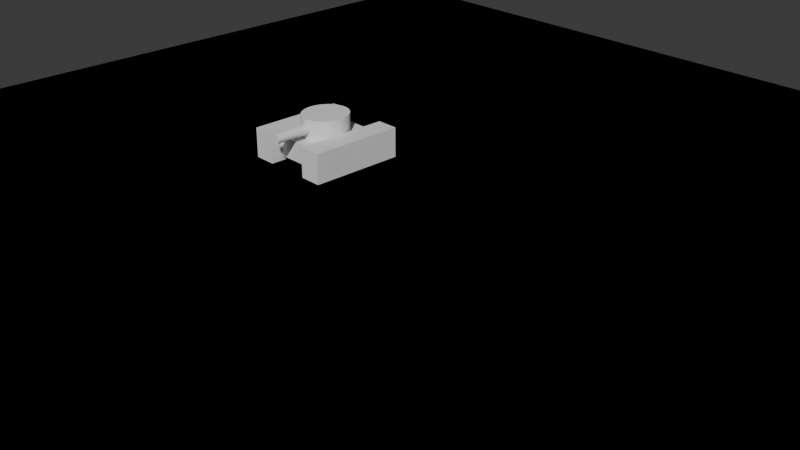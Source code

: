 # Source: battle-city.blend  (saved by Blender 4.0.36; exported with 4.5.12 LTS)
import bpy
from mathutils import Matrix  # noqa: F401  (used for matrix-valued properties, if any)

bpy.ops.wm.read_factory_settings(use_empty=True)
scene = bpy.context.scene
scene.name = 'Scene'

# ---- collections
col_collection = bpy.data.collections.new('Collection'); scene.collection.children.link(col_collection)

# ---- materials (node trees are filled in below, after node groups)
mat_material = bpy.data.materials.new('Material')
mat_material.alpha_threshold = 0.0
mat_material.use_transparent_shadow = False
mat_material.roughness = 0.5
mat_material.line_color = (0.0, 0.0, 0.0, 1.0)

# ---- material node trees
mat_material.use_nodes = True; mat_material.node_tree.nodes.clear()
_N = mat_material.node_tree.nodes; _L = mat_material.node_tree.links
n0 = _N.new('ShaderNodeOutputMaterial'); n0.name = 'Material Output'; n0.location = (300, 300)
n1 = _N.new('ShaderNodeBsdfPrincipled'); n1.name = 'Principled BSDF'; n1.location = (10, 300)
n1.inputs[3].default_value = 1.45
_L.new(n1.outputs[0], n0.inputs[0])
n0.is_active_output = True

# ---- world
world_world = bpy.data.worlds.new('World'); scene.world = world_world
world_world.use_nodes = True; world_world.node_tree.nodes.clear()
_N = world_world.node_tree.nodes; _L = world_world.node_tree.links
n0 = _N.new('ShaderNodeOutputWorld'); n0.name = 'World Output'; n0.location = (300, 300)
n1 = _N.new('ShaderNodeBackground'); n1.name = 'Background'; n1.location = (10, 300)
n1.inputs[0].default_value = (0.05088, 0.05088, 0.05088, 1.0)
_L.new(n1.outputs[0], n0.inputs[0])
n0.is_active_output = True
world_world.color = (0.05088, 0.05088, 0.05088)
world_world.use_sun_shadow = False
world_world.sun_shadow_jitter_overblur = 0.0

# ---- cameras
cam_camera = bpy.data.cameras.new('Camera')
cam_camera.clip_end = 100.0
cam_camera.ortho_scale = 7.314

# ---- meshes
me_tank001 = bpy.data.meshes.new('Tank001')
me_tank001.from_pydata([(-0.9173, -1.419, -0.4152), (-0.9173, -1.419, 0.4152), (-0.9173, 1.419, -0.4152), (-0.9173, 1.419, 0.4152), (0.9173, -1.419, -0.4152), (0.9173, -1.419, 0.4152), (0.9173, 1.419, -0.4152), (0.9173, 1.419, 0.4152), (4.587, -1.419, -0.4152), (4.587, -1.419, 0.4152), (4.587, 1.419, -0.4152), (4.587, 1.419, 0.4152), (6.421, -1.419, -0.4152), (6.421, -1.419, 0.4152), (6.421, 1.419, -0.4152), (6.421, 1.419, 0.4152), (2.752, -0.3547, 0.692), (2.752, -1.773, 0.692), (2.841, -0.3547, 0.6893), (2.841, -1.773, 0.6893), (2.928, -0.3547, 0.6815), (2.928, -1.773, 0.6815), (3.007, -0.3547, 0.6687), (3.007, -1.773, 0.6687), (3.076, -0.3547, 0.6515), (3.076, -1.773, 0.6515), (3.133, -0.3547, 0.6305), (3.133, -1.773, 0.6305), (3.176, -0.3547, 0.6066), (3.176, -1.773, 0.6066), (3.202, -0.3547, 0.5806), (3.202, -1.773, 0.5806), (3.211, -0.3547, 0.5536), (3.211, -1.773, 0.5536), (3.202, -0.3547, 0.5266), (3.202, -1.773, 0.5266), (3.176, -0.3547, 0.5006), (3.176, -1.773, 0.5006), (3.133, -0.3547, 0.4767), (3.133, -1.773, 0.4767), (3.076, -0.3547, 0.4557), (3.076, -1.773, 0.4557), (3.007, -0.3547, 0.4385), (3.007, -1.773, 0.4385), (2.928, -0.3547, 0.4257), (2.928, -1.773, 0.4257), (2.841, -0.3547, 0.4179), (2.841, -1.773, 0.4179), (2.752, -0.3547, 0.4152), (2.752, -1.773, 0.4152), (2.663, -0.3547, 0.4179), (2.663, -1.773, 0.4179), (2.576, -0.3547, 0.4257), (2.576, -1.773, 0.4257), (2.497, -0.3547, 0.4385), (2.497, -1.773, 0.4385), (2.428, -0.3547, 0.4557), (2.428, -1.773, 0.4557), (2.371, -0.3547, 0.4767), (2.371, -1.773, 0.4767), (2.328, -0.3547, 0.5006), (2.328, -1.773, 0.5006), (2.302, -0.3547, 0.5266), (2.302, -1.773, 0.5266), (2.293, -0.3547, 0.5536), (2.293, -1.773, 0.5536), (2.302, -0.3547, 0.5806), (2.302, -1.773, 0.5806), (2.328, -0.3547, 0.6066), (2.328, -1.773, 0.6066), (2.371, -0.3547, 0.6305), (2.371, -1.773, 0.6305), (2.428, -0.3547, 0.6515), (2.428, -1.773, 0.6515), (2.497, -0.3547, 0.6687), (2.497, -1.773, 0.6687), (2.576, -0.3547, 0.6815), (2.576, -1.773, 0.6815), (2.663, -0.3547, 0.6893), (2.663, -1.773, 0.6893), (2.752, 0.7093, 0.2768), (2.752, 0.7093, 0.8304), (3.11, 0.6957, 0.2768), (3.11, 0.6957, 0.8304), (3.454, 0.6553, 0.2768), (3.454, 0.6553, 0.8304), (3.771, 0.5898, 0.2768), (3.771, 0.5898, 0.8304), (4.049, 0.5016, 0.2768), (4.049, 0.5016, 0.8304), (4.277, 0.3941, 0.2768), (4.277, 0.3941, 0.8304), (4.447, 0.2714, 0.2768), (4.447, 0.2714, 0.8304), (4.551, 0.1384, 0.2768), (4.551, 0.1384, 0.8304), (4.587, 0.0, 0.2768), (4.587, 0.0, 0.8304), (4.551, -0.1384, 0.2768), (4.551, -0.1384, 0.8304), (4.447, -0.2714, 0.2768), (4.447, -0.2714, 0.8304), (4.277, -0.3941, 0.2768), (4.277, -0.3941, 0.8304), (4.049, -0.5016, 0.2768), (4.049, -0.5016, 0.8304), (3.771, -0.5898, 0.2768), (3.771, -0.5898, 0.8304), (3.454, -0.6553, 0.2768), (3.454, -0.6553, 0.8304), (3.11, -0.6957, 0.2768), (3.11, -0.6957, 0.8304), (2.752, -0.7093, 0.2768), (2.752, -0.7093, 0.8304), (2.394, -0.6957, 0.2768), (2.394, -0.6957, 0.8304), (2.05, -0.6553, 0.2768), (2.05, -0.6553, 0.8304), (1.733, -0.5898, 0.2768), (1.733, -0.5898, 0.8304), (1.455, -0.5016, 0.2768), (1.455, -0.5016, 0.8304), (1.227, -0.3941, 0.2768), (1.227, -0.3941, 0.8304), (1.057, -0.2714, 0.2768), (1.057, -0.2714, 0.8304), (0.9526, -0.1384, 0.2768), (0.9526, -0.1384, 0.8304), (0.9173, 0.0, 0.2768), (0.9173, 0.0, 0.8304), (0.9526, 0.1384, 0.2768), (0.9526, 0.1384, 0.8304), (1.057, 0.2714, 0.2768), (1.057, 0.2714, 0.8304), (1.227, 0.3941, 0.2768), (1.227, 0.3941, 0.8304), (1.455, 0.5016, 0.2768), (1.455, 0.5016, 0.8304), (1.733, 0.5898, 0.2768), (1.733, 0.5898, 0.8304), (2.05, 0.6553, 0.2768), (2.05, 0.6553, 0.8304), (2.394, 0.6957, 0.2768), (2.394, 0.6957, 0.8304), (4.587, 1.064, 0.2768), (4.587, 1.064, -0.2768), (4.587, -1.064, 0.2768), (4.587, -1.064, -0.2768), (0.9173, 1.064, 0.2768), (0.9173, 1.064, -0.2768), (0.9173, -1.064, 0.2768), (0.9173, -1.064, -0.2768)], [], [(0, 1, 3, 2), (2, 3, 7, 6), (6, 7, 5, 4), (4, 5, 1, 0), (2, 6, 4, 0), (7, 3, 1, 5), (8, 9, 11, 10), (10, 11, 15, 14), (14, 15, 13, 12), (12, 13, 9, 8), (10, 14, 12, 8), (15, 11, 9, 13), (16, 17, 19, 18), (18, 19, 21, 20), (20, 21, 23, 22), (22, 23, 25, 24), (24, 25, 27, 26), (26, 27, 29, 28), (28, 29, 31, 30), (30, 31, 33, 32), (32, 33, 35, 34), (34, 35, 37, 36), (36, 37, 39, 38), (38, 39, 41, 40), (40, 41, 43, 42), (42, 43, 45, 44), (44, 45, 47, 46), (46, 47, 49, 48), (48, 49, 51, 50), (50, 51, 53, 52), (52, 53, 55, 54), (54, 55, 57, 56), (56, 57, 59, 58), (58, 59, 61, 60), (60, 61, 63, 62), (62, 63, 65, 64), (64, 65, 67, 66), (66, 67, 69, 68), (68, 69, 71, 70), (70, 71, 73, 72), (72, 73, 75, 74), (74, 75, 77, 76), (19, 17, 79, 77, 75, 73, 71, 69, 67, 65, 63, 61, 59, 57, 55, 53, 51, 49, 47, 45, 43, 41, 39, 37, 35, 33, 31, 29, 27, 25, 23, 21), (76, 77, 79, 78), (78, 79, 17, 16), (16, 18, 20, 22, 24, 26, 28, 30, 32, 34, 36, 38, 40, 42, 44, 46, 48, 50, 52, 54, 56, 58, 60, 62, 64, 66, 68, 70, 72, 74, 76, 78), (80, 81, 83, 82), (82, 83, 85, 84), (84, 85, 87, 86), (86, 87, 89, 88), (88, 89, 91, 90), (90, 91, 93, 92), (92, 93, 95, 94), (94, 95, 97, 96), (96, 97, 99, 98), (98, 99, 101, 100), (100, 101, 103, 102), (102, 103, 105, 104), (104, 105, 107, 106), (106, 107, 109, 108), (108, 109, 111, 110), (110, 111, 113, 112), (112, 113, 115, 114), (114, 115, 117, 116), (116, 117, 119, 118), (118, 119, 121, 120), (120, 121, 123, 122), (122, 123, 125, 124), (124, 125, 127, 126), (126, 127, 129, 128), (128, 129, 131, 130), (130, 131, 133, 132), (132, 133, 135, 134), (134, 135, 137, 136), (136, 137, 139, 138), (138, 139, 141, 140), (83, 81, 143, 141, 139, 137, 135, 133, 131, 129, 127, 125, 123, 121, 119, 117, 115, 113, 111, 109, 107, 105, 103, 101, 99, 97, 95, 93, 91, 89, 87, 85), (140, 141, 143, 142), (142, 143, 81, 80), (80, 82, 84, 86, 88, 90, 92, 94, 96, 98, 100, 102, 104, 106, 108, 110, 112, 114, 116, 118, 120, 122, 124, 126, 128, 130, 132, 134, 136, 138, 140, 142), (144, 148, 150, 146), (147, 146, 150, 151), (151, 150, 148, 149), (149, 145, 147, 151), (145, 144, 146, 147), (149, 148, 144, 145)])
_uv = me_tank001.uv_layers.new(name='UVMap')
_uv.uv.foreach_set('vector', [0.375, 0.0, 0.625, 0.0, 0.625, 0.25, 0.375, 0.25, 0.375, 0.25, 0.625, 0.25, 0.625, 0.5, 0.375, 0.5, 0.375, 0.5, 0.625, 0.5, 0.625, 0.75, 0.375, 0.75, 0.375, 0.75, 0.625, 0.75, 0.625, 1.0, 0.375, 1.0, 0.125, 0.5, 0.375, 0.5, 0.375, 0.75, 0.125, 0.75, 0.625, 0.5, 0.875, 0.5, 0.875, 0.75, 0.625, 0.75, 0.375, 0.0, 0.625, 0.0, 0.625, 0.25, 0.375, 0.25, 0.375, 0.25, 0.625, 0.25, 0.625, 0.5, 0.375, 0.5, 0.375, 0.5, 0.625, 0.5, 0.625, 0.75, 0.375, 0.75, 0.375, 0.75, 0.625, 0.75, 0.625, 1.0, 0.375, 1.0, 0.125, 0.5, 0.375, 0.5, 0.375, 0.75, 0.125, 0.75, 0.625, 0.5, 0.875, 0.5, 0.875, 0.75, 0.625, 0.75, 1.0, 0.5, 1.0, 1.0, 0.9688, 1.0, 0.9688, 0.5, 0.9688, 0.5, 0.9688, 1.0, 0.9375, 1.0, 0.9375, 0.5, 0.9375, 0.5, 0.9375, 1.0, 0.9062, 1.0, 0.9062, 0.5, 0.9062, 0.5, 0.9062, 1.0, 0.875, 1.0, 0.875, 0.5, 0.875, 0.5, 0.875, 1.0, 0.8438, 1.0, 0.8438, 0.5, 0.8438, 0.5, 0.8438, 1.0, 0.8125, 1.0, 0.8125, 0.5, 0.8125, 0.5, 0.8125, 1.0, 0.7812, 1.0, 0.7812, 0.5, 0.7812, 0.5, 0.7812, 1.0, 0.75, 1.0, 0.75, 0.5, 0.75, 0.5, 0.75, 1.0, 0.7188, 1.0, 0.7188, 0.5, 0.7188, 0.5, 0.7188, 1.0, 0.6875, 1.0, 0.6875, 0.5, 0.6875, 0.5, 0.6875, 1.0, 0.6562, 1.0, 0.6562, 0.5, 0.6562, 0.5, 0.6562, 1.0, 0.625, 1.0, 0.625, 0.5, 0.625, 0.5, 0.625, 1.0, 0.5938, 1.0, 0.5938, 0.5, 0.5938, 0.5, 0.5938, 1.0, 0.5625, 1.0, 0.5625, 0.5, 0.5625, 0.5, 0.5625, 1.0, 0.5312, 1.0, 0.5312, 0.5, 0.5312, 0.5, 0.5312, 1.0, 0.5, 1.0, 0.5, 0.5, 0.5, 0.5, 0.5, 1.0, 0.4688, 1.0, 0.4688, 0.5, 0.4688, 0.5, 0.4688, 1.0, 0.4375, 1.0, 0.4375, 0.5, 0.4375, 0.5, 0.4375, 1.0, 0.4062, 1.0, 0.4062, 0.5, 0.4062, 0.5, 0.4062, 1.0, 0.375, 1.0, 0.375, 0.5, 0.375, 0.5, 0.375, 1.0, 0.3438, 1.0, 0.3438, 0.5, 0.3438, 0.5, 0.3438, 1.0, 0.3125, 1.0, 0.3125, 0.5, 0.3125, 0.5, 0.3125, 1.0, 0.2812, 1.0, 0.2812, 0.5, 0.2812, 0.5, 0.2812, 1.0, 0.25, 1.0, 0.25, 0.5, 0.25, 0.5, 0.25, 1.0, 0.2188, 1.0, 0.2188, 0.5, 0.2188, 0.5, 0.2188, 1.0, 0.1875, 1.0, 0.1875, 0.5, 0.1875, 0.5, 0.1875, 1.0, 0.1562, 1.0, 0.1562, 0.5, 0.1562, 0.5, 0.1562, 1.0, 0.125, 1.0, 0.125, 0.5, 0.125, 0.5, 0.125, 1.0, 0.09375, 1.0, 0.09375, 0.5, 0.09375, 0.5, 0.09375, 1.0, 0.0625, 1.0, 0.0625, 0.5, 0.2968, 0.4854, 0.25, 0.49, 0.2032, 0.4854, 0.1582, 0.4717, 0.1167, 0.4496, 0.08029, 0.4197, 0.05045, 0.3833, 0.02827, 0.3418, 0.01461, 0.2968, 0.01, 0.25, 0.01461, 0.2032, 0.02827, 0.1582, 0.05045, 0.1167, 0.08029, 0.08029, 0.1167, 0.05045, 0.1582, 0.02827, 0.2032, 0.01461, 0.25, 0.01, 0.2968, 0.01461, 0.3418, 0.02827, 0.3833, 0.05045, 0.4197, 0.08029, 0.4496, 0.1167, 0.4717, 0.1582, 0.4854, 0.2032, 0.49, 0.25, 0.4854, 0.2968, 0.4717, 0.3418, 0.4496, 0.3833, 0.4197, 0.4197, 0.3833, 0.4496, 0.3418, 0.4717, 0.0625, 0.5, 0.0625, 1.0, 0.03125, 1.0, 0.03125, 0.5, 0.03125, 0.5, 0.03125, 1.0, 0.0, 1.0, 0.0, 0.5, 0.75, 0.49, 0.7968, 0.4854, 0.8418, 0.4717, 0.8833, 0.4496, 0.9197, 0.4197, 0.9496, 0.3833, 0.9717, 0.3418, 0.9854, 0.2968, 0.99, 0.25, 0.9854, 0.2032, 0.9717, 0.1582, 0.9496, 0.1167, 0.9197, 0.08029, 0.8833, 0.05045, 0.8418, 0.02827, 0.7968, 0.01461, 0.75, 0.01, 0.7032, 0.01461, 0.6582, 0.02827, 0.6167, 0.05045, 0.5803, 0.08029, 0.5504, 0.1167, 0.5283, 0.1582, 0.5146, 0.2032, 0.51, 0.25, 0.5146, 0.2968, 0.5283, 0.3418, 0.5504, 0.3833, 0.5803, 0.4197, 0.6167, 0.4496, 0.6582, 0.4717, 0.7032, 0.4854, 1.0, 0.5, 1.0, 1.0, 0.9688, 1.0, 0.9688, 0.5, 0.9688, 0.5, 0.9688, 1.0, 0.9375, 1.0, 0.9375, 0.5, 0.9375, 0.5, 0.9375, 1.0, 0.9062, 1.0, 0.9062, 0.5, 0.9062, 0.5, 0.9062, 1.0, 0.875, 1.0, 0.875, 0.5, 0.875, 0.5, 0.875, 1.0, 0.8438, 1.0, 0.8438, 0.5, 0.8438, 0.5, 0.8438, 1.0, 0.8125, 1.0, 0.8125, 0.5, 0.8125, 0.5, 0.8125, 1.0, 0.7812, 1.0, 0.7812, 0.5, 0.7812, 0.5, 0.7812, 1.0, 0.75, 1.0, 0.75, 0.5, 0.75, 0.5, 0.75, 1.0, 0.7188, 1.0, 0.7188, 0.5, 0.7188, 0.5, 0.7188, 1.0, 0.6875, 1.0, 0.6875, 0.5, 0.6875, 0.5, 0.6875, 1.0, 0.6562, 1.0, 0.6562, 0.5, 0.6562, 0.5, 0.6562, 1.0, 0.625, 1.0, 0.625, 0.5, 0.625, 0.5, 0.625, 1.0, 0.5938, 1.0, 0.5938, 0.5, 0.5938, 0.5, 0.5938, 1.0, 0.5625, 1.0, 0.5625, 0.5, 0.5625, 0.5, 0.5625, 1.0, 0.5312, 1.0, 0.5312, 0.5, 0.5312, 0.5, 0.5312, 1.0, 0.5, 1.0, 0.5, 0.5, 0.5, 0.5, 0.5, 1.0, 0.4688, 1.0, 0.4688, 0.5, 0.4688, 0.5, 0.4688, 1.0, 0.4375, 1.0, 0.4375, 0.5, 0.4375, 0.5, 0.4375, 1.0, 0.4062, 1.0, 0.4062, 0.5, 0.4062, 0.5, 0.4062, 1.0, 0.375, 1.0, 0.375, 0.5, 0.375, 0.5, 0.375, 1.0, 0.3438, 1.0, 0.3438, 0.5, 0.3438, 0.5, 0.3438, 1.0, 0.3125, 1.0, 0.3125, 0.5, 0.3125, 0.5, 0.3125, 1.0, 0.2812, 1.0, 0.2812, 0.5, 0.2812, 0.5, 0.2812, 1.0, 0.25, 1.0, 0.25, 0.5, 0.25, 0.5, 0.25, 1.0, 0.2188, 1.0, 0.2188, 0.5, 0.2188, 0.5, 0.2188, 1.0, 0.1875, 1.0, 0.1875, 0.5, 0.1875, 0.5, 0.1875, 1.0, 0.1562, 1.0, 0.1562, 0.5, 0.1562, 0.5, 0.1562, 1.0, 0.125, 1.0, 0.125, 0.5, 0.125, 0.5, 0.125, 1.0, 0.09375, 1.0, 0.09375, 0.5, 0.09375, 0.5, 0.09375, 1.0, 0.0625, 1.0, 0.0625, 0.5, 0.2968, 0.4854, 0.25, 0.49, 0.2032, 0.4854, 0.1582, 0.4717, 0.1167, 0.4496, 0.08029, 0.4197, 0.05045, 0.3833, 0.02827, 0.3418, 0.01461, 0.2968, 0.01, 0.25, 0.01461, 0.2032, 0.02827, 0.1582, 0.05045, 0.1167, 0.08029, 0.08029, 0.1167, 0.05045, 0.1582, 0.02827, 0.2032, 0.01461, 0.25, 0.01, 0.2968, 0.01461, 0.3418, 0.02827, 0.3833, 0.05045, 0.4197, 0.08029, 0.4496, 0.1167, 0.4717, 0.1582, 0.4854, 0.2032, 0.49, 0.25, 0.4854, 0.2968, 0.4717, 0.3418, 0.4496, 0.3833, 0.4197, 0.4197, 0.3833, 0.4496, 0.3418, 0.4717, 0.0625, 0.5, 0.0625, 1.0, 0.03125, 1.0, 0.03125, 0.5, 0.03125, 0.5, 0.03125, 1.0, 0.0, 1.0, 0.0, 0.5, 0.75, 0.49, 0.7968, 0.4854, 0.8418, 0.4717, 0.8833, 0.4496, 0.9197, 0.4197, 0.9496, 0.3833, 0.9717, 0.3418, 0.9854, 0.2968, 0.99, 0.25, 0.9854, 0.2032, 0.9717, 0.1582, 0.9496, 0.1167, 0.9197, 0.08029, 0.8833, 0.05045, 0.8418, 0.02827, 0.7968, 0.01461, 0.75, 0.01, 0.7032, 0.01461, 0.6582, 0.02827, 0.6167, 0.05045, 0.5803, 0.08029, 0.5504, 0.1167, 0.5283, 0.1582, 0.5146, 0.2032, 0.51, 0.25, 0.5146, 0.2968, 0.5283, 0.3418, 0.5504, 0.3833, 0.5803, 0.4197, 0.6167, 0.4496, 0.6582, 0.4717, 0.7032, 0.4854, 0.625, 0.5, 0.875, 0.5, 0.875, 0.75, 0.625, 0.75, 0.375, 0.75, 0.625, 0.75, 0.625, 1.0, 0.375, 1.0, 0.375, 0.0, 0.625, 0.0, 0.625, 0.25, 0.375, 0.25, 0.125, 0.5, 0.375, 0.5, 0.375, 0.75, 0.125, 0.75, 0.375, 0.5, 0.625, 0.5, 0.625, 0.75, 0.375, 0.75, 0.375, 0.25, 0.625, 0.25, 0.625, 0.5, 0.375, 0.5])
me_tank001.materials.append(mat_material)
me_tank001.update()
me_terrain = bpy.data.meshes.new('Terrain')
me_terrain.from_pydata([(-7.858, -7.006, -0.465), (-7.858, -7.006, 0.465), (-7.858, 7.006, -0.465), (-7.858, 7.006, 0.465), (7.858, -7.006, -0.465), (7.858, -7.006, 0.465), (7.858, 7.006, -0.465), (7.858, 7.006, 0.465)], [], [(0, 1, 3, 2), (2, 3, 7, 6), (6, 7, 5, 4), (4, 5, 1, 0), (2, 6, 4, 0), (7, 3, 1, 5)])
_uv = me_terrain.uv_layers.new(name='UVMap')
_uv.uv.foreach_set('vector', [0.375, 0.0, 0.625, 0.0, 0.625, 0.25, 0.375, 0.25, 0.375, 0.25, 0.625, 0.25, 0.625, 0.5, 0.375, 0.5, 0.375, 0.5, 0.625, 0.5, 0.625, 0.75, 0.375, 0.75, 0.375, 0.75, 0.625, 0.75, 0.625, 1.0, 0.375, 1.0, 0.125, 0.5, 0.375, 0.5, 0.375, 0.75, 0.125, 0.75, 0.625, 0.5, 0.875, 0.5, 0.875, 0.75, 0.625, 0.75])
me_terrain.update()
me_basebanner = bpy.data.meshes.new('BaseBanner')
me_basebanner.from_pydata([(-0.7686, -0.5544, -0.8552), (-0.7686, -0.5544, 0.8552), (-0.7686, 0.5544, -0.8552), (-0.7686, 0.5544, 0.8552), (0.7686, -0.5544, -0.8552), (0.7686, -0.5544, 0.8552), (0.7686, 0.5544, -0.8552), (0.7686, 0.5544, 0.8552)], [], [(0, 1, 3, 2), (2, 3, 7, 6), (6, 7, 5, 4), (4, 5, 1, 0), (2, 6, 4, 0), (7, 3, 1, 5)])
_uv = me_basebanner.uv_layers.new(name='UVMap')
_uv.uv.foreach_set('vector', [0.375, 0.0, 0.625, 0.0, 0.625, 0.25, 0.375, 0.25, 0.375, 0.25, 0.625, 0.25, 0.625, 0.5, 0.375, 0.5, 0.375, 0.5, 0.625, 0.5, 0.625, 0.75, 0.375, 0.75, 0.375, 0.75, 0.625, 0.75, 0.625, 1.0, 0.375, 1.0, 0.125, 0.5, 0.375, 0.5, 0.375, 0.75, 0.125, 0.75, 0.625, 0.5, 0.875, 0.5, 0.875, 0.75, 0.625, 0.75])
me_basebanner.update()

# ---- objects
ob_camera = bpy.data.objects.new('Camera', cam_camera)
ob_tank001 = bpy.data.objects.new('Tank001', me_tank001)
ob_terrain = bpy.data.objects.new('Terrain', me_terrain)
ob_basebanner = bpy.data.objects.new('BaseBanner', me_basebanner)

# ---- transforms, parenting, visibility, modifiers, constraints
ob_camera.location = (7.359, -6.926, 4.958)
ob_camera.rotation_euler = (1.109, 0.0, 0.8149)
ob_camera.lock_rotations_4d = False
ob_camera.empty_display_type = 'ARROWS'
ob_camera.color = (0.0, 0.0, 0.0, 0.0)
ob_camera.display_type = 'WIRE'
ob_camera.lineart.crease_threshold = 0.0
ob_tank001.location = (-1.5, 0.0, 0.5)
ob_tank001.scale = (0.1363, 0.3759, 0.4014)
ob_terrain.location = (0.0, 0.0, 0.0)
ob_terrain.scale = (0.8272, 0.9278, 0.0)
ob_basebanner.location = (-4.207, -10.95, 0.8552)
ob_basebanner.scale = (0.6505, 0.9019, 0.7016)

# ---- collection membership
col_collection.objects.link(ob_camera)
col_collection.objects.link(ob_tank001)
col_collection.objects.link(ob_terrain)
col_collection.objects.link(ob_basebanner)

# ---- scene / render settings (as saved in the file)
scene.camera = ob_camera
scene.frame_start = 1; scene.frame_end = 250; scene.frame_set(249)
scene.render.engine = 'BLENDER_EEVEE_NEXT'
scene.cycles.sampling_pattern = 'TABULATED_SOBOL'
bpy.context.view_layer.update()

# ---- added for rendering (the .blend has no usable light): sun
light_auto_sun = bpy.data.lights.new('AutoSun', 'SUN')
light_auto_sun.energy = 3.0
light_auto_sun.angle = 0.0523599
ob_auto_sun = bpy.data.objects.new('AutoSun', light_auto_sun)
scene.collection.objects.link(ob_auto_sun)
ob_auto_sun.rotation_euler = (0.872665, 0.174533, 0.523599)
bpy.context.view_layer.update()
